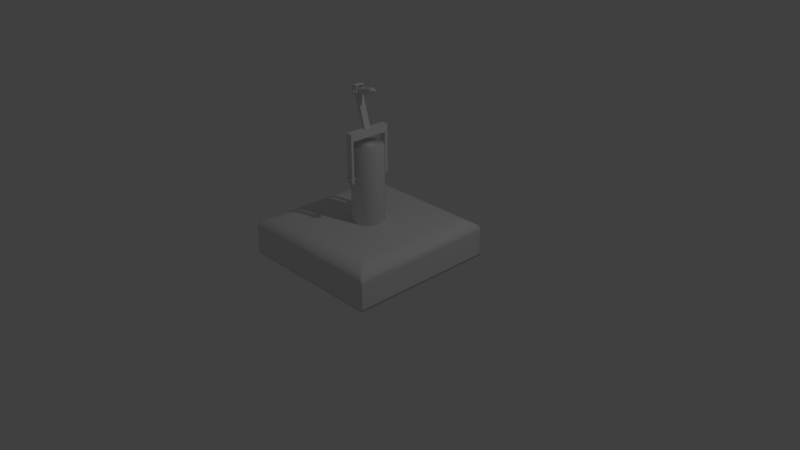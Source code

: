 # Source: robot_ik_test.blend  (saved by Blender 2.79.0; exported with 4.5.12 LTS)
import bpy
from mathutils import Matrix  # noqa: F401  (used for matrix-valued properties, if any)

bpy.ops.wm.read_factory_settings(use_empty=True)
scene = bpy.context.scene
scene.name = 'Scene'

# ---- collections
col_collection_1 = bpy.data.collections.new('Collection 1'); scene.collection.children.link(col_collection_1)

# ---- materials (node trees are filled in below, after node groups)
mat_material = bpy.data.materials.new('Material')
mat_material.alpha_threshold = 0.0
mat_material.use_transparent_shadow = False
mat_material.roughness = 0.5
mat_material.line_color = (0.0, 0.0, 0.0, 1.0)

# ---- material node trees

# ---- world
world_world = bpy.data.worlds.new('World'); scene.world = world_world
world_world.color = (0.05088, 0.05088, 0.05088)
world_world.use_sun_shadow = False
world_world.sun_shadow_jitter_overblur = 0.0
world_world.cycles.sampling_method = 'MANUAL'

# ---- cameras
cam_camera = bpy.data.cameras.new('Camera')
cam_camera.clip_end = 100.0
cam_camera.lens = 35.0
cam_camera.sensor_width = 32.0
cam_camera.sensor_height = 18.0
cam_camera.ortho_scale = 7.314
cam_camera.dof.focus_distance = 0.0
cam_camera.dof.aperture_fstop = 128.0

# ---- lights
light_lamp = bpy.data.lights.new('Lamp', 'POINT')
light_lamp.transmission_factor = 0.0
light_lamp.cutoff_distance = 30.0
light_lamp.energy = 100.0
light_lamp.shadow_buffer_clip_start = 1.001
light_lamp.shadow_soft_size = 0.1
light_lamp.shadow_maximum_resolution = 0.006
light_lamp.use_absolute_resolution = True

# ---- meshes
me_cube = bpy.data.meshes.new('Cube')
me_cube.from_pydata([(1.0, 1.0, -1.0), (1.0, -1.0, -1.0), (-1.0, -1.0, -1.0), (-1.0, 1.0, -1.0), (0.756, 0.756, 0.0), (1.0, 1.0, -0.244), (0.8494, 0.8494, -0.01857), (0.9285, 0.9285, -0.07146), (0.9814, 0.9814, -0.1506), (0.756, -0.756, 0.0), (1.0, -1.0, -0.244), (0.8494, -0.8494, -0.01857), (0.9285, -0.9285, -0.07146), (0.9814, -0.9814, -0.1506), (-0.756, -0.756, 0.0), (-1.0, -1.0, -0.244), (-0.8494, -0.8494, -0.01857), (-0.9285, -0.9285, -0.07146), (-0.9814, -0.9814, -0.1506), (-0.756, 0.756, 0.0), (-1.0, 1.0, -0.244), (-0.8494, 0.8494, -0.01857), (-0.9285, 0.9285, -0.07146), (-0.9814, 0.9814, -0.1506), (1.0, 1.0, -0.2975), (-1.0, 1.0, -0.2975), (1.0, -1.0, -0.2975), (-1.0, -1.0, -0.2975), (1.0, 1.0, -0.9312), (1.0, -1.0, -0.9312), (-1.0, -1.0, -0.9312), (-1.0, 1.0, -0.9312), (0.9724, 1.0, -1.0), (4.029e-07, 1.0, -1.0), (-0.9724, 1.0, -1.0), (0.9724, -1.0, -1.0), (-6.078e-08, -1.0, -1.0), (-0.9724, -1.0, -1.0), (0.9724, 1.0, -0.244), (5.188e-07, 1.0, -0.244), (-0.9724, 1.0, -0.244), (-0.9544, 0.9814, -0.1506), (7.507e-07, 0.9814, -0.1506), (0.9544, 0.9814, -0.1506), (-0.9029, 0.9285, -0.07146), (5.768e-07, 0.9285, -0.07146), (0.9029, 0.9285, -0.07146), (-0.826, 0.8494, -0.01857), (5.768e-07, 0.8494, -0.01857), (0.826, 0.8494, -0.01857), (-0.7352, 0.756, 0.0), (4.609e-07, 0.756, 0.0), (0.7352, 0.756, 0.0), (0.7352, -0.756, 0.0), (-8.722e-07, -0.756, 0.0), (-0.7352, -0.756, 0.0), (-0.826, -0.8494, -0.01857), (-7.563e-07, -0.8494, -0.01857), (0.826, -0.8494, -0.01857), (-0.9029, -0.9285, -0.07146), (-8.722e-07, -0.9285, -0.07146), (0.9029, -0.9285, -0.07146), (-0.9544, -0.9814, -0.1506), (-9.302e-07, -0.9814, -0.1506), (0.9544, -0.9814, -0.1506), (-0.9724, -1.0, -0.244), (-8.722e-07, -1.0, -0.244), (0.9724, -1.0, -0.244), (0.9724, 1.0, -0.2975), (5.188e-07, 1.0, -0.2975), (-0.9724, 1.0, -0.2975), (0.9724, -1.0, -0.2975), (-8.143e-07, -1.0, -0.2975), (-0.9724, -1.0, -0.2975), (0.9724, -1.0, -0.9312), (-6.078e-08, -1.0, -0.9312), (-0.9724, -1.0, -0.9312), (0.9724, 1.0, -0.9312), (4.029e-07, 1.0, -0.9312), (-0.9724, 1.0, -0.9312), (1.0, 0.9741, -1.0), (1.0, -3.306e-08, -1.0), (1.0, -0.9741, -1.0), (-1.0, -0.9741, -1.0), (-1.0, 6.637e-07, -1.0), (-1.0, 0.9741, -1.0), (0.756, 0.7364, 0.0), (0.756, -9.62e-07, 0.0), (0.756, -0.7364, 0.0), (0.8494, -0.8274, -0.01857), (0.8494, -9.62e-07, -0.01857), (0.8494, 0.8274, -0.01857), (0.9285, -0.9045, -0.07146), (0.9285, -9.04e-07, -0.07146), (0.9285, 0.9045, -0.07146), (0.9814, -0.956, -0.1506), (0.9814, -8.459e-07, -0.1506), (0.9814, 0.956, -0.1506), (1.0, -0.9741, -0.244), (1.0, -8.459e-07, -0.244), (1.0, 0.9741, -0.244), (-0.756, -0.7364, 0.0), (-0.756, 3.153e-07, 0.0), (-0.756, 0.7364, 0.0), (-0.8494, 0.8274, -0.01857), (-0.8494, 3.153e-07, -0.01857), (-0.8494, -0.8274, -0.01857), (-0.9285, 0.9045, -0.07146), (-0.9285, 3.153e-07, -0.07146), (-0.9285, -0.9045, -0.07146), (-0.9814, 0.956, -0.1506), (-0.9814, 2.572e-07, -0.1506), (-0.9814, -0.956, -0.1506), (-1.0, 0.9741, -0.244), (-1.0, 4.314e-07, -0.244), (-1.0, -0.9741, -0.244), (1.0, 0.9741, -0.2975), (1.0, -7.298e-07, -0.2975), (1.0, -0.9741, -0.2975), (-1.0, -0.9741, -0.2975), (-1.0, 4.895e-07, -0.2975), (-1.0, 0.9741, -0.2975), (-1.0, -0.9741, -0.9312), (-1.0, 6.637e-07, -0.9312), (-1.0, 0.9741, -0.9312), (1.0, 0.9741, -0.9312), (1.0, -3.306e-08, -0.9312), (1.0, -0.9741, -0.9312), (0.7352, 0.7364, 0.0), (0.7352, -6.137e-07, 0.0), (0.7352, -0.7364, 0.0), (1.276e-07, 0.7364, 0.0), (-2.057e-07, -3.234e-07, 0.0), (-5.39e-07, -0.7364, 0.0), (-0.7352, 0.7364, 0.0), (-0.7352, -3.306e-08, 0.0), (-0.7352, -0.7364, 0.0), (0.9724, -0.9741, -1.0), (0.9724, 1.992e-07, -1.0), (0.9724, 0.9741, -1.0), (5.515e-08, -0.9741, -1.0), (1.711e-07, 3.153e-07, -1.0), (2.87e-07, 0.9741, -1.0), (-0.9724, -0.9741, -1.0), (-0.9724, 4.314e-07, -1.0), (-0.9724, 0.9741, -1.0)], [], [(143, 37, 2, 83), (73, 65, 15, 27), (136, 101, 14, 55), (121, 113, 20, 25), (118, 98, 10, 26), (88, 9, 11, 89), (89, 11, 12, 92), (92, 12, 13, 95), (95, 13, 10, 98), (40, 20, 23, 41), (41, 23, 22, 44), (44, 22, 21, 47), (47, 21, 19, 50), (55, 14, 16, 56), (56, 16, 17, 59), (59, 17, 18, 62), (62, 18, 15, 65), (103, 19, 21, 104), (104, 21, 22, 107), (107, 22, 23, 110), (110, 23, 20, 113), (79, 34, 3, 31), (40, 70, 25, 20), (127, 118, 26, 29), (124, 121, 25, 31), (76, 73, 27, 30), (37, 76, 30, 2), (85, 124, 31, 3), (82, 127, 29, 1), (70, 79, 31, 25), (24, 28, 77, 68), (68, 77, 78, 69), (69, 78, 79, 70), (1, 29, 74, 35), (35, 74, 75, 36), (36, 75, 76, 37), (29, 26, 71, 74), (74, 71, 72, 75), (75, 72, 73, 76), (5, 24, 68, 38), (38, 68, 69, 39), (39, 69, 70, 40), (28, 0, 32, 77), (77, 32, 33, 78), (78, 33, 34, 79), (13, 64, 67, 10), (64, 63, 66, 67), (63, 62, 65, 66), (12, 61, 64, 13), (61, 60, 63, 64), (60, 59, 62, 63), (11, 58, 61, 12), (58, 57, 60, 61), (57, 56, 59, 60), (9, 53, 58, 11), (53, 54, 57, 58), (54, 55, 56, 57), (6, 49, 52, 4), (49, 48, 51, 52), (48, 47, 50, 51), (7, 46, 49, 6), (46, 45, 48, 49), (45, 44, 47, 48), (8, 43, 46, 7), (43, 42, 45, 46), (42, 41, 44, 45), (5, 38, 43, 8), (38, 39, 42, 43), (39, 40, 41, 42), (88, 130, 53, 9), (130, 133, 54, 53), (133, 136, 55, 54), (26, 10, 67, 71), (71, 67, 66, 72), (72, 66, 65, 73), (82, 1, 35, 137), (137, 35, 36, 140), (140, 36, 37, 143), (33, 142, 145, 34), (142, 141, 144, 145), (141, 140, 143, 144), (32, 139, 142, 33), (139, 138, 141, 142), (138, 137, 140, 141), (0, 80, 139, 32), (80, 81, 138, 139), (81, 82, 137, 138), (51, 50, 134, 131), (131, 134, 135, 132), (132, 135, 136, 133), (52, 51, 131, 128), (128, 131, 132, 129), (129, 132, 133, 130), (4, 52, 128, 86), (86, 128, 129, 87), (87, 129, 130, 88), (0, 28, 125, 80), (80, 125, 126, 81), (81, 126, 127, 82), (2, 30, 122, 83), (83, 122, 123, 84), (84, 123, 124, 85), (30, 27, 119, 122), (122, 119, 120, 123), (123, 120, 121, 124), (28, 24, 116, 125), (125, 116, 117, 126), (126, 117, 118, 127), (18, 112, 115, 15), (112, 111, 114, 115), (111, 110, 113, 114), (17, 109, 112, 18), (109, 108, 111, 112), (108, 107, 110, 111), (16, 106, 109, 17), (106, 105, 108, 109), (105, 104, 107, 108), (14, 101, 106, 16), (101, 102, 105, 106), (102, 103, 104, 105), (8, 97, 100, 5), (97, 96, 99, 100), (96, 95, 98, 99), (7, 94, 97, 8), (94, 93, 96, 97), (93, 92, 95, 96), (6, 91, 94, 7), (91, 90, 93, 94), (90, 89, 92, 93), (4, 86, 91, 6), (86, 87, 90, 91), (87, 88, 89, 90), (24, 5, 100, 116), (116, 100, 99, 117), (117, 99, 98, 118), (27, 15, 115, 119), (119, 115, 114, 120), (120, 114, 113, 121), (50, 19, 103, 134), (134, 103, 102, 135), (135, 102, 101, 136), (34, 145, 85, 3), (145, 144, 84, 85), (144, 143, 83, 84)])
me_cube.polygons.foreach_set('use_smooth', [True] * 144)
me_cube.materials.append(mat_material)
me_cube.use_remesh_preserve_volume = False
me_cube.use_remesh_preserve_attributes = False
me_cube.use_mirror_vertex_groups = False
me_cube.update()
me_cylinder = bpy.data.meshes.new('Cylinder')
me_cylinder.from_pydata([(0.0, 1.0, -1.0), (0.0, 1.0, 1.0), (0.1951, 0.9808, -1.0), (0.1951, 0.9808, 1.0), (0.3827, 0.9239, -1.0), (0.3827, 0.9239, 1.0), (0.5556, 0.8315, -1.0), (0.5556, 0.8315, 1.0), (0.7071, 0.7071, -1.0), (0.7071, 0.7071, 1.0), (0.8315, 0.5556, -1.0), (0.8315, 0.5556, 1.0), (0.9239, 0.3827, -1.0), (0.9239, 0.3827, 1.0), (0.9808, 0.1951, -1.0), (0.9808, 0.1951, 1.0), (1.0, 7.55e-08, -1.0), (1.0, 7.55e-08, 1.0), (0.9808, -0.1951, -1.0), (0.9808, -0.1951, 1.0), (0.9239, -0.3827, -1.0), (0.9239, -0.3827, 1.0), (0.8315, -0.5556, -1.0), (0.8315, -0.5556, 1.0), (0.7071, -0.7071, -1.0), (0.7071, -0.7071, 1.0), (0.5556, -0.8315, -1.0), (0.5556, -0.8315, 1.0), (0.3827, -0.9239, -1.0), (0.3827, -0.9239, 1.0), (0.1951, -0.9808, -1.0), (0.1951, -0.9808, 1.0), (-3.258e-07, -1.0, -1.0), (-3.258e-07, -1.0, 1.0), (-0.1951, -0.9808, -1.0), (-0.1951, -0.9808, 1.0), (-0.3827, -0.9239, -1.0), (-0.3827, -0.9239, 1.0), (-0.5556, -0.8315, -1.0), (-0.5556, -0.8315, 1.0), (-0.7071, -0.7071, -1.0), (-0.7071, -0.7071, 1.0), (-0.8315, -0.5556, -1.0), (-0.8315, -0.5556, 1.0), (-0.9239, -0.3827, -1.0), (-0.9239, -0.3827, 1.0), (-0.9808, -0.1951, -1.0), (-0.9808, -0.1951, 1.0), (-1.0, 9.656e-07, -1.0), (-1.0, 9.656e-07, 1.0), (-0.9808, 0.1951, -1.0), (-0.9808, 0.1951, 1.0), (-0.9239, 0.3827, -1.0), (-0.9239, 0.3827, 1.0), (-0.8315, 0.5556, -1.0), (-0.8315, 0.5556, 1.0), (-0.7071, 0.7071, -1.0), (-0.7071, 0.7071, 1.0), (-0.5556, 0.8315, -1.0), (-0.5556, 0.8315, 1.0), (-0.3827, 0.9239, -1.0), (-0.3827, 0.9239, 1.0), (-0.1951, 0.9808, -1.0), (-0.1951, 0.9808, 1.0), (0.0, 1.0, 0.9652), (0.1951, 0.9808, 0.9652), (0.3827, 0.9239, 0.9652), (0.5556, 0.8315, 0.9652), (0.7071, 0.7071, 0.9652), (0.8315, 0.5556, 0.9652), (0.9239, 0.3827, 0.9652), (0.9808, 0.1951, 0.9652), (1.0, 7.55e-08, 0.9652), (0.9808, -0.1951, 0.9652), (0.9239, -0.3827, 0.9652), (0.8315, -0.5556, 0.9652), (0.7071, -0.7071, 0.9652), (0.5556, -0.8315, 0.9652), (0.3827, -0.9239, 0.9652), (0.1951, -0.9808, 0.9652), (-3.258e-07, -1.0, 0.9652), (-0.1951, -0.9808, 0.9652), (-0.3827, -0.9239, 0.9652), (-0.5556, -0.8315, 0.9652), (-0.7071, -0.7071, 0.9652), (-0.8315, -0.5556, 0.9652), (-0.9239, -0.3827, 0.9652), (-0.9808, -0.1951, 0.9652), (-1.0, 9.656e-07, 0.9652), (-0.9808, 0.1951, 0.9652), (-0.9239, 0.3827, 0.9652), (-0.8315, 0.5556, 0.9652), (-0.7071, 0.7071, 0.9652), (-0.5556, 0.8315, 0.9652), (-0.3827, 0.9239, 0.9652), (-0.1951, 0.9808, 0.9652), (0.1951, 0.9808, 0.9533), (0.3827, 0.9239, 0.9533), (0.5556, 0.8315, 0.9533), (0.7071, 0.7071, 0.9533), (0.8315, 0.5556, 0.9533), (0.9239, 0.3827, 0.9533), (0.9808, 0.1951, 0.9533), (1.0, 7.55e-08, 0.9533), (0.9808, -0.1951, 0.9533), (0.9239, -0.3827, 0.9533), (0.8315, -0.5556, 0.9533), (0.7071, -0.7071, 0.9533), (0.5556, -0.8315, 0.9533), (0.3827, -0.9239, 0.9533), (0.1951, -0.9808, 0.9533), (-3.258e-07, -1.0, 0.9533), (-0.1951, -0.9808, 0.9533), (-0.3827, -0.9239, 0.9533), (-0.5556, -0.8315, 0.9533), (-0.7071, -0.7071, 0.9533), (-0.8315, -0.5556, 0.9533), (-0.9239, -0.3827, 0.9533), (-0.9808, -0.1951, 0.9533), (-1.0, 9.656e-07, 0.9533), (-0.9808, 0.1951, 0.9533), (-0.9239, 0.3827, 0.9533), (-0.8315, 0.5556, 0.9533), (-0.7071, 0.7071, 0.9533), (-0.5556, 0.8315, 0.9533), (-0.3827, 0.9239, 0.9533), (-0.1951, 0.9808, 0.9533), (0.0, 1.0, 0.9533), (0.0, 1.487, 0.3463), (0.0, -1.487, 0.3463), (0.02808, 1.487, 0.3452), (0.02808, -1.487, 0.3452), (0.05507, 1.487, 0.342), (0.05507, -1.487, 0.342), (0.07996, 1.487, 0.3369), (0.07996, -1.487, 0.3369), (0.1018, 1.487, 0.33), (0.1018, -1.487, 0.33), (0.1197, 1.487, 0.3216), (0.1197, -1.487, 0.3216), (0.133, 1.487, 0.3121), (0.133, -1.487, 0.3121), (0.1412, 1.487, 0.3017), (0.1412, -1.487, 0.3017), (0.1439, 1.487, 0.2909), (0.1439, -1.487, 0.2909), (0.1412, 1.487, 0.2801), (0.1412, -1.487, 0.2801), (0.133, 1.487, 0.2697), (0.133, -1.487, 0.2697), (0.1197, 1.487, 0.2601), (0.1197, -1.487, 0.2601), (0.1018, 1.487, 0.2517), (0.1018, -1.487, 0.2517), (0.07996, 1.487, 0.2448), (0.07996, -1.487, 0.2448), (0.05507, 1.487, 0.2397), (0.05507, -1.487, 0.2397), (0.02808, 1.487, 0.2366), (0.02808, -1.487, 0.2366), (-4.689e-08, 1.487, 0.2355), (-4.689e-08, -1.487, 0.2355), (-0.02808, 1.487, 0.2366), (-0.02808, -1.487, 0.2366), (-0.05507, 1.487, 0.2397), (-0.05507, -1.487, 0.2397), (-0.07996, 1.487, 0.2448), (-0.07996, -1.487, 0.2448), (-0.1018, 1.487, 0.2517), (-0.1018, -1.487, 0.2517), (-0.1197, 1.487, 0.2601), (-0.1197, -1.487, 0.2601), (-0.133, 1.487, 0.2697), (-0.133, -1.487, 0.2697), (-0.1412, 1.487, 0.2801), (-0.1412, -1.487, 0.2801), (-0.1439, 1.487, 0.2909), (-0.1439, -1.487, 0.2909), (-0.1412, 1.487, 0.3017), (-0.1412, -1.487, 0.3017), (-0.133, 1.487, 0.3121), (-0.133, -1.487, 0.3121), (-0.1197, 1.487, 0.3216), (-0.1197, -1.487, 0.3216), (-0.1018, 1.487, 0.33), (-0.1018, -1.487, 0.33), (-0.07996, 1.487, 0.3369), (-0.07996, -1.487, 0.3369), (-0.05507, 1.487, 0.342), (-0.05507, -1.487, 0.342), (-0.02808, 1.487, 0.3452), (-0.02808, -1.487, 0.3452)], [], [(64, 1, 3, 65), (65, 3, 5, 66), (66, 5, 7, 67), (67, 7, 9, 68), (68, 9, 11, 69), (69, 11, 13, 70), (70, 13, 15, 71), (71, 15, 17, 72), (72, 17, 19, 73), (73, 19, 21, 74), (74, 21, 23, 75), (75, 23, 25, 76), (76, 25, 27, 77), (77, 27, 29, 78), (78, 29, 31, 79), (79, 31, 33, 80), (80, 33, 35, 81), (81, 35, 37, 82), (82, 37, 39, 83), (83, 39, 41, 84), (84, 41, 43, 85), (85, 43, 45, 86), (86, 45, 47, 87), (87, 47, 49, 88), (88, 49, 51, 89), (89, 51, 53, 90), (90, 53, 55, 91), (91, 55, 57, 92), (92, 57, 59, 93), (93, 59, 61, 94), (3, 1, 63, 61, 59, 57, 55, 53, 51, 49, 47, 45, 43, 41, 39, 37, 35, 33, 31, 29, 27, 25, 23, 21, 19, 17, 15, 13, 11, 9, 7, 5), (94, 61, 63, 95), (95, 63, 1, 64), (0, 2, 4, 6, 8, 10, 12, 14, 16, 18, 20, 22, 24, 26, 28, 30, 32, 34, 36, 38, 40, 42, 44, 46, 48, 50, 52, 54, 56, 58, 60, 62), (126, 95, 64, 127), (125, 94, 95, 126), (124, 93, 94, 125), (123, 92, 93, 124), (122, 91, 92, 123), (121, 90, 91, 122), (120, 89, 90, 121), (119, 88, 89, 120), (118, 87, 88, 119), (117, 86, 87, 118), (116, 85, 86, 117), (115, 84, 85, 116), (114, 83, 84, 115), (113, 82, 83, 114), (112, 81, 82, 113), (111, 80, 81, 112), (110, 79, 80, 111), (109, 78, 79, 110), (108, 77, 78, 109), (107, 76, 77, 108), (106, 75, 76, 107), (105, 74, 75, 106), (104, 73, 74, 105), (103, 72, 73, 104), (102, 71, 72, 103), (101, 70, 71, 102), (100, 69, 70, 101), (99, 68, 69, 100), (98, 67, 68, 99), (97, 66, 67, 98), (96, 65, 66, 97), (127, 64, 65, 96), (0, 127, 96, 2), (2, 96, 97, 4), (4, 97, 98, 6), (6, 98, 99, 8), (8, 99, 100, 10), (10, 100, 101, 12), (12, 101, 102, 14), (14, 102, 103, 16), (16, 103, 104, 18), (18, 104, 105, 20), (20, 105, 106, 22), (22, 106, 107, 24), (24, 107, 108, 26), (26, 108, 109, 28), (28, 109, 110, 30), (30, 110, 111, 32), (32, 111, 112, 34), (34, 112, 113, 36), (36, 113, 114, 38), (38, 114, 115, 40), (40, 115, 116, 42), (42, 116, 117, 44), (44, 117, 118, 46), (46, 118, 119, 48), (48, 119, 120, 50), (50, 120, 121, 52), (52, 121, 122, 54), (54, 122, 123, 56), (56, 123, 124, 58), (58, 124, 125, 60), (60, 125, 126, 62), (62, 126, 127, 0), (128, 129, 131, 130), (130, 131, 133, 132), (132, 133, 135, 134), (134, 135, 137, 136), (136, 137, 139, 138), (138, 139, 141, 140), (140, 141, 143, 142), (142, 143, 145, 144), (144, 145, 147, 146), (146, 147, 149, 148), (148, 149, 151, 150), (150, 151, 153, 152), (152, 153, 155, 154), (154, 155, 157, 156), (156, 157, 159, 158), (158, 159, 161, 160), (160, 161, 163, 162), (162, 163, 165, 164), (164, 165, 167, 166), (166, 167, 169, 168), (168, 169, 171, 170), (170, 171, 173, 172), (172, 173, 175, 174), (174, 175, 177, 176), (176, 177, 179, 178), (178, 179, 181, 180), (180, 181, 183, 182), (182, 183, 185, 184), (184, 185, 187, 186), (186, 187, 189, 188), (131, 129, 191, 189, 187, 185, 183, 181, 179, 177, 175, 173, 171, 169, 167, 165, 163, 161, 159, 157, 155, 153, 151, 149, 147, 145, 143, 141, 139, 137, 135, 133), (188, 189, 191, 190), (190, 191, 129, 128), (128, 130, 132, 134, 136, 138, 140, 142, 144, 146, 148, 150, 152, 154, 156, 158, 160, 162, 164, 166, 168, 170, 172, 174, 176, 178, 180, 182, 184, 186, 188, 190)])
me_cylinder.polygons.foreach_set('use_smooth', [True] * 132)
me_cylinder.use_remesh_preserve_volume = False
me_cylinder.use_remesh_preserve_attributes = False
me_cylinder.use_mirror_vertex_groups = False
me_cylinder.update()
me_cube_001 = bpy.data.meshes.new('Cube.001')
me_cube_001.from_pydata([(-1.0, -1.0, -0.1562), (-1.0, -1.0, 1.844), (-1.0, 1.0, -0.1562), (-1.0, 1.0, 1.844), (1.0, -1.0, -0.1562), (1.0, -1.0, 1.844), (1.0, 1.0, -0.1562), (1.0, 1.0, 1.844), (-1.0, -1.0, 1.536), (-1.0, 1.0, 1.536), (1.0, 1.0, 1.536), (1.0, -1.0, 1.536), (-1.0, 0.877, -0.1562), (-1.0, -0.877, -0.1562), (-1.0, -0.877, 1.844), (-1.0, 0.877, 1.844), (1.0, -0.877, -0.1562), (1.0, 0.877, -0.1562), (1.0, 0.877, 1.844), (1.0, -0.877, 1.844), (1.0, 0.877, 1.536), (1.0, -0.877, 1.536), (-1.0, -0.877, 1.536), (-1.0, 0.877, 1.536)], [], [(23, 15, 3, 9), (9, 3, 7, 10), (21, 19, 5, 11), (11, 5, 1, 8), (13, 16, 4, 0), (19, 14, 1, 5), (4, 11, 8, 0), (16, 21, 11, 4), (2, 9, 10, 6), (12, 23, 9, 2), (0, 8, 22, 13), (22, 21, 16, 13), (6, 10, 20, 17), (23, 12, 17, 20), (7, 3, 15, 18), (18, 15, 14, 19), (2, 6, 17, 12), (11, 8, 22, 23, 20, 21), (10, 7, 18, 20), (20, 18, 19, 21), (8, 1, 14, 22), (22, 14, 15, 23)])
me_cube_001.use_remesh_preserve_volume = False
me_cube_001.use_remesh_preserve_attributes = False
me_cube_001.use_mirror_vertex_groups = False
me_cube_001.update()
me_cube_002 = bpy.data.meshes.new('Cube.002')
me_cube_002.from_pydata([(-0.6934, -1.0, -0.1024), (-0.6934, -1.0, 1.898), (-0.6934, 1.0, -0.1024), (-0.6934, 1.0, 1.898), (1.307, -1.0, -0.1024), (1.307, -1.0, 1.898), (1.307, 1.0, -0.1024), (1.307, 1.0, 1.898)], [], [(0, 1, 3, 2), (2, 3, 7, 6), (6, 7, 5, 4), (4, 5, 1, 0), (2, 6, 4, 0), (7, 3, 1, 5)])
me_cube_002.use_remesh_preserve_volume = False
me_cube_002.use_remesh_preserve_attributes = False
me_cube_002.use_mirror_vertex_groups = False
me_cube_002.update()
me_cube_003 = bpy.data.meshes.new('Cube.003')
me_cube_003.from_pydata([(-1.0, 0.877, -0.6298), (-1.0, -0.877, -0.6298), (-1.0, -0.877, 1.37), (-1.0, 0.877, 1.37), (1.0, -0.877, -0.6298), (1.0, 0.877, -0.6298), (1.0, 0.877, 1.062), (1.0, -0.877, 1.062), (-1.0, -0.877, 1.062), (-1.0, 0.877, 1.062), (-0.87, -1.079, -0.4998), (-1.0, -0.9491, -0.6298), (-0.935, -1.062, -0.5648), (-0.9826, -1.014, -0.6124), (-0.87, -1.079, 1.24), (-1.0, -0.9491, 1.37), (-0.935, -1.062, 1.305), (-0.9826, -1.014, 1.353), (-0.87, 1.079, -0.4998), (-1.0, 0.9491, -0.6298), (-0.935, 1.062, -0.5648), (-0.9826, 1.014, -0.6124), (-0.87, 1.079, 1.24), (-1.0, 0.9491, 1.37), (-0.935, 1.062, 1.305), (-0.9826, 1.014, 1.353), (0.87, -1.079, -0.4998), (1.0, -0.9491, -0.6298), (0.935, -1.062, -0.5648), (0.9826, -1.014, -0.6124), (1.0, -0.9491, 1.24), (0.87, -0.9491, 1.37), (0.87, -1.079, 1.24), (0.9826, -0.9491, 1.305), (0.9826, -1.014, 1.24), (0.9658, -1.011, 1.302), (0.87, -1.014, 1.353), (0.9349, -0.9491, 1.353), (0.9322, -1.011, 1.336), (0.9349, -1.062, 1.24), (0.87, -1.062, 1.305), (0.9322, -1.045, 1.302), (0.87, 1.079, -0.4998), (1.0, 0.9491, -0.6298), (0.935, 1.062, -0.5648), (0.9826, 1.014, -0.6124), (0.87, 0.9491, 1.37), (1.0, 0.9491, 1.24), (0.87, 1.079, 1.24), (0.9349, 0.9491, 1.353), (0.87, 1.014, 1.353), (0.9322, 1.011, 1.336), (0.9826, 1.014, 1.24), (0.9826, 0.9491, 1.305), (0.9658, 1.011, 1.302), (0.87, 1.062, 1.305), (0.9349, 1.062, 1.24), (0.9322, 1.045, 1.302), (-1.0, -0.9491, 1.062), (-0.87, -1.079, 1.062), (-0.9826, -1.014, 1.062), (-0.935, -1.062, 1.062), (-1.0, 0.9491, 1.062), (-0.87, 1.079, 1.062), (-0.9826, 1.014, 1.062), (-0.935, 1.062, 1.062), (0.87, 1.079, 1.062), (1.0, 0.9491, 1.062), (0.935, 1.062, 1.062), (0.9826, 1.014, 1.062), (1.0, -0.9491, 1.062), (0.87, -1.079, 1.062), (0.9826, -1.014, 1.062), (0.935, -1.062, 1.062), (0.87, 0.877, 1.37), (1.0, 0.877, 1.24), (0.935, 0.877, 1.353), (0.9826, 0.877, 1.305), (1.0, -0.877, 1.24), (0.87, -0.877, 1.37), (0.9826, -0.877, 1.305), (0.935, -0.877, 1.353), (0.0, 1.507, 0.3211), (0.0, -1.507, 0.3211), (0.08656, 1.507, 0.3149), (0.08656, -1.507, 0.3149), (0.1698, 1.507, 0.2966), (0.1698, -1.507, 0.2966), (0.2465, 1.507, 0.267), (0.2465, -1.507, 0.267), (0.3137, 1.507, 0.227), (0.3137, -1.507, 0.227), (0.3689, 1.507, 0.1784), (0.3689, -1.507, 0.1784), (0.4099, 1.507, 0.1229), (0.4099, -1.507, 0.1229), (0.4352, 1.507, 0.06264), (0.4352, -1.507, 0.06264), (0.4437, 1.507, 8.468e-08), (0.4437, -1.507, -3.62e-08), (0.4352, 1.507, -0.06264), (0.4352, -1.507, -0.06264), (0.4099, 1.507, -0.1229), (0.4099, -1.507, -0.1229), (0.3689, 1.507, -0.1784), (0.3689, -1.507, -0.1784), (0.3137, 1.507, -0.227), (0.3137, -1.507, -0.227), (0.2465, 1.507, -0.267), (0.2465, -1.507, -0.267), (0.1698, 1.507, -0.2966), (0.1698, -1.507, -0.2966), (0.08656, 1.507, -0.3149), (0.08656, -1.507, -0.3149), (-1.446e-07, 1.507, -0.3211), (-1.446e-07, -1.507, -0.3211), (-0.08656, 1.507, -0.3149), (-0.08656, -1.507, -0.3149), (-0.1698, 1.507, -0.2966), (-0.1698, -1.507, -0.2966), (-0.2465, 1.507, -0.267), (-0.2465, -1.507, -0.267), (-0.3137, 1.507, -0.227), (-0.3137, -1.507, -0.227), (-0.3689, 1.507, -0.1784), (-0.3689, -1.507, -0.1784), (-0.4099, 1.507, -0.1229), (-0.4099, -1.507, -0.1229), (-0.4352, 1.507, -0.06264), (-0.4352, -1.507, -0.06264), (-0.4437, 1.507, 3.705e-07), (-0.4437, -1.507, 2.496e-07), (-0.4352, 1.507, 0.06264), (-0.4352, -1.507, 0.06264), (-0.4099, 1.507, 0.1229), (-0.4099, -1.507, 0.1229), (-0.3689, 1.507, 0.1784), (-0.3689, -1.507, 0.1784), (-0.3137, 1.507, 0.227), (-0.3137, -1.507, 0.227), (-0.2465, 1.507, 0.267), (-0.2465, -1.507, 0.267), (-0.1698, 1.507, 0.2966), (-0.1698, -1.507, 0.2966), (-0.08656, 1.507, 0.3149), (-0.08656, -1.507, 0.3149)], [], [(4, 7, 70, 27), (9, 3, 23, 62), (43, 67, 6, 5), (79, 2, 15, 31), (26, 71, 59, 10), (0, 9, 62, 19), (58, 15, 2, 8), (7, 78, 30, 70), (19, 43, 5, 0), (18, 63, 66, 42), (1, 4, 27, 11), (8, 7, 4, 1), (67, 47, 75, 6), (9, 0, 5, 6), (63, 22, 48, 66), (46, 23, 3, 74), (6, 75, 78, 7), (70, 72, 73, 71, 59, 61, 60, 58, 8, 9, 6, 7), (74, 3, 2, 79), (71, 32, 14, 59), (8, 2, 3, 9), (30, 33, 35, 34), (33, 37, 38, 35), (31, 36, 38, 37), (36, 40, 41, 38), (32, 39, 41, 40), (39, 34, 35, 41), (35, 38, 41), (46, 49, 51, 50), (49, 53, 54, 51), (47, 52, 54, 53), (52, 56, 57, 54), (48, 55, 57, 56), (55, 50, 51, 57), (51, 54, 57), (59, 14, 16, 61), (61, 16, 17, 60), (60, 17, 15, 58), (63, 18, 20, 65), (65, 20, 21, 64), (64, 21, 19, 62), (43, 19, 21, 45), (45, 21, 20, 44), (44, 20, 18, 42), (23, 46, 50, 25), (25, 50, 55, 24), (24, 55, 48, 22), (67, 43, 45, 69), (69, 45, 44, 68), (68, 44, 42, 66), (79, 31, 37, 81), (81, 37, 33, 80), (80, 33, 30, 78), (71, 26, 28, 73), (73, 28, 29, 72), (72, 29, 27, 70), (11, 27, 29, 13), (13, 29, 28, 12), (12, 28, 26, 10), (31, 15, 17, 36), (36, 17, 16, 40), (40, 16, 14, 32), (10, 59, 61, 12), (12, 61, 60, 13), (13, 60, 58, 11), (22, 63, 65, 24), (24, 65, 64, 25), (25, 64, 62, 23), (47, 67, 69, 52), (52, 69, 68, 56), (56, 68, 66, 48), (32, 71, 73, 39), (39, 73, 72, 34), (34, 72, 70, 30), (46, 74, 76, 49), (49, 76, 77, 53), (53, 77, 75, 47), (74, 79, 81, 76), (76, 81, 80, 77), (77, 80, 78, 75), (11, 58, 8, 1), (82, 83, 85, 84), (84, 85, 87, 86), (86, 87, 89, 88), (88, 89, 91, 90), (90, 91, 93, 92), (92, 93, 95, 94), (94, 95, 97, 96), (96, 97, 99, 98), (98, 99, 101, 100), (100, 101, 103, 102), (102, 103, 105, 104), (104, 105, 107, 106), (106, 107, 109, 108), (108, 109, 111, 110), (110, 111, 113, 112), (112, 113, 115, 114), (114, 115, 117, 116), (116, 117, 119, 118), (118, 119, 121, 120), (120, 121, 123, 122), (122, 123, 125, 124), (124, 125, 127, 126), (126, 127, 129, 128), (128, 129, 131, 130), (130, 131, 133, 132), (132, 133, 135, 134), (134, 135, 137, 136), (136, 137, 139, 138), (138, 139, 141, 140), (140, 141, 143, 142), (85, 83, 145, 143, 141, 139, 137, 135, 133, 131, 129, 127, 125, 123, 121, 119, 117, 115, 113, 111, 109, 107, 105, 103, 101, 99, 97, 95, 93, 91, 89, 87), (142, 143, 145, 144), (144, 145, 83, 82), (82, 84, 86, 88, 90, 92, 94, 96, 98, 100, 102, 104, 106, 108, 110, 112, 114, 116, 118, 120, 122, 124, 126, 128, 130, 132, 134, 136, 138, 140, 142, 144)])
me_cube_003.use_remesh_preserve_volume = False
me_cube_003.use_remesh_preserve_attributes = False
me_cube_003.use_mirror_vertex_groups = False
me_cube_003.update()
me_cone = bpy.data.meshes.new('Cone')
me_cone.from_pydata([(0.02069, 1.0, 5.874), (0.02069, 0.0, 7.874), (0.2158, 0.9808, 5.874), (0.4034, 0.9239, 5.874), (0.5763, 0.8315, 5.874), (0.7278, 0.7071, 5.874), (0.8522, 0.5556, 5.874), (0.9446, 0.3827, 5.874), (1.001, 0.1951, 5.874), (1.021, 7.55e-08, 5.874), (1.001, -0.1951, 5.874), (0.9446, -0.3827, 5.874), (0.8522, -0.5556, 5.874), (0.7278, -0.7071, 5.874), (0.5763, -0.8315, 5.874), (0.4034, -0.9239, 5.874), (0.2158, -0.9808, 5.874), (0.02069, -1.0, 5.874), (-0.1744, -0.9808, 5.874), (-0.362, -0.9239, 5.874), (-0.5349, -0.8315, 5.874), (-0.6864, -0.7071, 5.874), (-0.8108, -0.5556, 5.874), (-0.9032, -0.3827, 5.874), (-0.9601, -0.1951, 5.874), (-0.9793, 9.656e-07, 5.874), (-0.9601, 0.1951, 5.874), (-0.9032, 0.3827, 5.874), (-0.8108, 0.5556, 5.874), (-0.6864, 0.7071, 5.874), (-0.5349, 0.8315, 5.874), (-0.362, 0.9239, 5.874), (-0.1744, 0.9808, 5.874), (0.02069, 0.765, -1.658), (0.02069, 1.0, -1.425), (0.2158, 0.9808, -1.425), (0.1699, 0.7503, -1.658), (0.4034, 0.9239, -1.425), (0.3135, 0.7068, -1.658), (0.5763, 0.8315, -1.425), (0.4457, 0.6361, -1.658), (0.7278, 0.7071, -1.425), (0.5617, 0.541, -1.658), (0.8522, 0.5556, -1.425), (0.6568, 0.425, -1.658), (0.9446, 0.3827, -1.425), (0.7275, 0.2928, -1.658), (1.001, 0.1951, -1.425), (0.771, 0.1493, -1.658), (1.021, 1.042e-07, -1.425), (0.7857, 3.353e-08, -1.658), (1.001, -0.1951, -1.425), (0.771, -0.1493, -1.658), (0.9446, -0.3827, -1.425), (0.7275, -0.2928, -1.658), (0.8522, -0.5556, -1.425), (0.6568, -0.425, -1.658), (0.7278, -0.7071, -1.425), (0.5617, -0.541, -1.658), (0.5763, -0.8315, -1.425), (0.4457, -0.6361, -1.658), (0.4034, -0.9239, -1.425), (0.3135, -0.7068, -1.658), (0.2158, -0.9808, -1.425), (0.1699, -0.7503, -1.658), (0.02069, -1.0, -1.425), (0.02069, -0.765, -1.658), (-0.1744, -0.9808, -1.425), (-0.1286, -0.7503, -1.658), (-0.362, -0.9239, -1.425), (-0.2721, -0.7068, -1.658), (-0.5349, -0.8315, -1.425), (-0.4043, -0.6361, -1.658), (-0.6864, -0.7071, -1.425), (-0.5203, -0.541, -1.658), (-0.8108, -0.5556, -1.425), (-0.6154, -0.425, -1.658), (-0.9032, -0.3827, -1.425), (-0.6861, -0.2928, -1.658), (-0.9601, -0.1951, -1.425), (-0.7296, -0.1493, -1.658), (-0.9793, 9.943e-07, -1.425), (-0.7443, 8.68e-07, -1.658), (-0.9601, 0.1951, -1.425), (-0.7296, 0.1493, -1.658), (-0.9032, 0.3827, -1.425), (-0.6861, 0.2928, -1.658), (-0.8108, 0.5556, -1.425), (-0.6154, 0.425, -1.658), (-0.6864, 0.7071, -1.425), (-0.5203, 0.541, -1.658), (-0.5349, 0.8315, -1.425), (-0.4043, 0.6361, -1.658), (-0.362, 0.9239, -1.425), (-0.2721, 0.7068, -1.658), (-0.1744, 0.9808, -1.425), (-0.1286, 0.7503, -1.658)], [], [(0, 1, 2), (2, 1, 3), (3, 1, 4), (4, 1, 5), (5, 1, 6), (6, 1, 7), (7, 1, 8), (8, 1, 9), (9, 1, 10), (10, 1, 11), (11, 1, 12), (12, 1, 13), (13, 1, 14), (14, 1, 15), (15, 1, 16), (16, 1, 17), (17, 1, 18), (18, 1, 19), (19, 1, 20), (20, 1, 21), (21, 1, 22), (22, 1, 23), (23, 1, 24), (24, 1, 25), (25, 1, 26), (26, 1, 27), (27, 1, 28), (28, 1, 29), (29, 1, 30), (30, 1, 31), (31, 1, 32), (32, 1, 0), (29, 30, 91, 89), (32, 0, 34, 95), (9, 10, 51, 49), (16, 17, 65, 63), (23, 24, 79, 77), (3, 4, 39, 37), (30, 31, 93, 91), (10, 11, 53, 51), (17, 18, 67, 65), (24, 25, 81, 79), (4, 5, 41, 39), (31, 32, 95, 93), (11, 12, 55, 53), (18, 19, 69, 67), (25, 26, 83, 81), (5, 6, 43, 41), (12, 13, 57, 55), (19, 20, 71, 69), (2, 3, 37, 35), (26, 27, 85, 83), (6, 7, 45, 43), (13, 14, 59, 57), (20, 21, 73, 71), (27, 28, 87, 85), (7, 8, 47, 45), (14, 15, 61, 59), (21, 22, 75, 73), (33, 36, 38, 40, 42, 44, 46, 48, 50, 52, 54, 56, 58, 60, 62, 64, 66, 68, 70, 72, 74, 76, 78, 80, 82, 84, 86, 88, 90, 92, 94, 96), (28, 29, 89, 87), (8, 9, 49, 47), (15, 16, 63, 61), (22, 23, 77, 75), (34, 35, 36, 33), (35, 37, 38, 36), (37, 39, 40, 38), (39, 41, 42, 40), (41, 43, 44, 42), (43, 45, 46, 44), (45, 47, 48, 46), (47, 49, 50, 48), (49, 51, 52, 50), (51, 53, 54, 52), (53, 55, 56, 54), (55, 57, 58, 56), (57, 59, 60, 58), (59, 61, 62, 60), (61, 63, 64, 62), (63, 65, 66, 64), (65, 67, 68, 66), (67, 69, 70, 68), (69, 71, 72, 70), (71, 73, 74, 72), (73, 75, 76, 74), (75, 77, 78, 76), (77, 79, 80, 78), (79, 81, 82, 80), (81, 83, 84, 82), (83, 85, 86, 84), (85, 87, 88, 86), (87, 89, 90, 88), (89, 91, 92, 90), (91, 93, 94, 92), (93, 95, 96, 94), (95, 34, 33, 96), (0, 2, 35, 34)])
me_cone.use_remesh_preserve_volume = False
me_cone.use_remesh_preserve_attributes = False
me_cone.use_mirror_vertex_groups = False
me_cone.update()

# ---- objects
ob_base = bpy.data.objects.new('Base', me_cube)
ob_cyllinderbase = bpy.data.objects.new('CyllinderBase', me_cylinder)
ob_baserotationone = bpy.data.objects.new('BaseRotationOne', me_cube_001)
ob_cube = bpy.data.objects.new('Cube', me_cube_002)
ob_baserotationone_001 = bpy.data.objects.new('BaseRotationOne.001', me_cube_003)
ob_end = bpy.data.objects.new('End', me_cone)
ob_lamp = bpy.data.objects.new('Lamp', light_lamp)
ob_camera = bpy.data.objects.new('Camera', cam_camera)

# ---- transforms, parenting, visibility, modifiers, constraints
ob_base.location = (0.0, 0.0, 0.5)
ob_base.scale = (1.0, 1.0, 0.5)
ob_base.lock_rotations_4d = False
ob_base.empty_display_type = 'ARROWS'
ob_base.lineart.crease_threshold = 0.0
ob_cyllinderbase.parent = ob_base
ob_cyllinderbase.matrix_parent_inverse = Matrix(((1.0, 0.0, 0.0, 0.0), (0.0, 1.0, 0.0, 0.0), (0.0, 0.0, 2.0, -1.0), (0.0, 0.0, 0.0, 1.0)))
ob_cyllinderbase.location = (0.0, 0.0, 0.9615)
ob_cyllinderbase.scale = (0.2097, 0.2097, 0.5448)
ob_cyllinderbase.lineart.crease_threshold = 0.0
ob_baserotationone.parent = ob_cyllinderbase
ob_baserotationone.matrix_parent_inverse = Matrix(((4.769, 0.0, 0.0, -0.0), (0.0, 4.769, 0.0, -0.0), (0.0, 0.0, 1.836, -1.765), (0.0, 0.0, 0.0, 1.0)))
ob_baserotationone.location = (0.0, 0.0, 1.12)
ob_baserotationone.scale = (0.04419, 0.2879, 0.3201)
ob_baserotationone.lineart.crease_threshold = 0.0
ob_cube.parent = ob_baserotationone
ob_cube.matrix_parent_inverse = Matrix(((22.63, 0.0, 0.0, -0.0), (0.0, 3.474, 0.0, -0.0), (0.0, 0.0, 3.474, -3.891), (0.0, 0.0, 0.0, 1.0)))
ob_cube.location = (-0.009753, 0.0, 1.606)
ob_cube.rotation_euler = (0.0, -0.3211, 0.0)
ob_cube.scale = (0.02698, 0.04286, 0.2479)
ob_cube.lineart.crease_threshold = 0.0
ob_baserotationone_001.parent = ob_cube
ob_baserotationone_001.matrix_parent_inverse = Matrix(((35.17, 0.0, 10.52, -17.46), (0.0, 23.33, 0.0, -0.0), (-1.273, 0.0, 3.442, -5.713), (0.0, 0.0, 0.0, 1.0)))
ob_baserotationone_001.location = (-0.1356, 0.0, 2.144)
ob_baserotationone_001.rotation_euler = (0.0, -0.1753, 0.0)
ob_baserotationone_001.scale = (0.04419, 0.05605, 0.06106)
ob_baserotationone_001.lineart.crease_threshold = 0.0
ob_end.parent = ob_baserotationone_001
ob_end.matrix_parent_inverse = Matrix(((22.28, 0.0, 3.947, -5.222), (0.0, 17.84, 0.0, -0.0), (-2.856, 0.0, 16.13, -34.98), (0.0, 0.0, 0.0, 1.0)))
ob_end.location = (-0.1454, 0.0, 2.144)
ob_end.rotation_euler = (0.0, -4.906, 0.0)
ob_end.scale = (0.04329, 0.04329, 0.04329)
ob_end.lineart.crease_threshold = 0.0
ob_lamp.location = (4.076, 1.005, 5.904)
ob_lamp.rotation_euler = (0.6503, 0.05522, 1.866)
ob_lamp.lock_rotations_4d = False
ob_lamp.empty_display_type = 'ARROWS'
ob_lamp.color = (0.0, 0.0, 0.0, 0.0)
ob_lamp.lineart.crease_threshold = 0.0
ob_camera.location = (7.481, -6.508, 5.344)
ob_camera.rotation_euler = (1.109, 0.0, 0.8149)
ob_camera.lock_rotations_4d = False
ob_camera.empty_display_type = 'ARROWS'
ob_camera.color = (0.0, 0.0, 0.0, 0.0)
ob_camera.display_type = 'WIRE'
ob_camera.lineart.crease_threshold = 0.0

# ---- collection membership
col_collection_1.objects.link(ob_base)
col_collection_1.objects.link(ob_cyllinderbase)
col_collection_1.objects.link(ob_baserotationone)
col_collection_1.objects.link(ob_cube)
col_collection_1.objects.link(ob_baserotationone_001)
col_collection_1.objects.link(ob_end)
col_collection_1.objects.link(ob_lamp)
col_collection_1.objects.link(ob_camera)

# ---- scene / render settings (as saved in the file)
scene.camera = ob_camera
scene.frame_start = 1; scene.frame_end = 250; scene.frame_set(1)
scene.render.engine = 'BLENDER_EEVEE_NEXT'
scene.render.resolution_percentage = 50
scene.render.dither_intensity = 0.0
scene.cycles.use_denoising = False
scene.cycles.samples = 128
scene.cycles.sampling_pattern = 'TABULATED_SOBOL'
scene.cycles.use_adaptive_sampling = False
scene.cycles.use_light_tree = False
scene.cycles.blur_glossy = 0.0
scene.cycles.sample_clamp_indirect = 0.0
scene.view_settings.view_transform = 'Standard'
bpy.context.view_layer.update()
